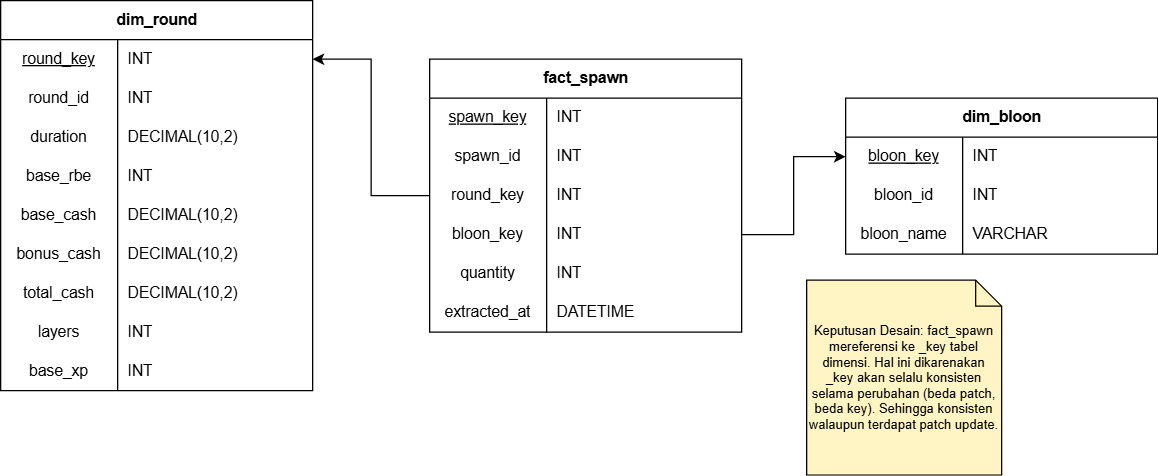

The diagram above was exported from draw.io. Its source (the exported page's mxGraphModel, read from the mxfile embedded in the PNG):
<mxGraphModel dx="1779" dy="600" grid="1" gridSize="10" guides="1" tooltips="1" connect="1" arrows="1" fold="1" page="1" pageScale="1" pageWidth="850" pageHeight="1100" math="0" shadow="0">
  <root>
    <mxCell id="6OGH1YhSE3386mBXoDCE-0" />
    <mxCell id="6OGH1YhSE3386mBXoDCE-1" parent="6OGH1YhSE3386mBXoDCE-0" />
    <mxCell id="6OGH1YhSE3386mBXoDCE-2" parent="6OGH1YhSE3386mBXoDCE-1" style="shape=table;startSize=30;container=1;collapsible=1;childLayout=tableLayout;fixedRows=1;rowLines=0;fontStyle=1;align=center;resizeLast=1;html=1;" value="fact_spawn" vertex="1">
      <mxGeometry height="210" width="240" x="250" y="320" as="geometry" />
    </mxCell>
    <mxCell id="6OGH1YhSE3386mBXoDCE-3" parent="6OGH1YhSE3386mBXoDCE-2" style="shape=tableRow;horizontal=0;startSize=0;swimlaneHead=0;swimlaneBody=0;fillColor=none;collapsible=0;dropTarget=0;points=[[0,0.5],[1,0.5]];portConstraint=eastwest;top=0;left=0;right=0;bottom=0;" value="" vertex="1">
      <mxGeometry height="30" width="240" y="30" as="geometry" />
    </mxCell>
    <mxCell id="6OGH1YhSE3386mBXoDCE-4" parent="6OGH1YhSE3386mBXoDCE-3" style="shape=partialRectangle;connectable=0;fillColor=none;top=0;left=0;bottom=0;right=0;editable=1;overflow=hidden;whiteSpace=wrap;html=1;" value="&lt;u&gt;spawn_key&lt;/u&gt;" vertex="1">
      <mxGeometry height="30" width="90" as="geometry">
        <mxRectangle height="30" width="90" as="alternateBounds" />
      </mxGeometry>
    </mxCell>
    <mxCell id="6OGH1YhSE3386mBXoDCE-5" parent="6OGH1YhSE3386mBXoDCE-3" style="shape=partialRectangle;connectable=0;fillColor=none;top=0;left=0;bottom=0;right=0;align=left;spacingLeft=6;overflow=hidden;whiteSpace=wrap;html=1;" value="INT" vertex="1">
      <mxGeometry height="30" width="150" x="90" as="geometry">
        <mxRectangle height="30" width="150" as="alternateBounds" />
      </mxGeometry>
    </mxCell>
    <mxCell id="6OGH1YhSE3386mBXoDCE-6" parent="6OGH1YhSE3386mBXoDCE-2" style="shape=tableRow;horizontal=0;startSize=0;swimlaneHead=0;swimlaneBody=0;fillColor=none;collapsible=0;dropTarget=0;points=[[0,0.5],[1,0.5]];portConstraint=eastwest;top=0;left=0;right=0;bottom=0;" value="" vertex="1">
      <mxGeometry height="30" width="240" y="60" as="geometry" />
    </mxCell>
    <mxCell id="6OGH1YhSE3386mBXoDCE-7" parent="6OGH1YhSE3386mBXoDCE-6" style="shape=partialRectangle;connectable=0;fillColor=none;top=0;left=0;bottom=0;right=0;editable=1;overflow=hidden;whiteSpace=wrap;html=1;" value="spawn_id" vertex="1">
      <mxGeometry height="30" width="90" as="geometry">
        <mxRectangle height="30" width="90" as="alternateBounds" />
      </mxGeometry>
    </mxCell>
    <mxCell id="6OGH1YhSE3386mBXoDCE-8" parent="6OGH1YhSE3386mBXoDCE-6" style="shape=partialRectangle;connectable=0;fillColor=none;top=0;left=0;bottom=0;right=0;align=left;spacingLeft=6;overflow=hidden;whiteSpace=wrap;html=1;" value="INT" vertex="1">
      <mxGeometry height="30" width="150" x="90" as="geometry">
        <mxRectangle height="30" width="150" as="alternateBounds" />
      </mxGeometry>
    </mxCell>
    <mxCell id="6OGH1YhSE3386mBXoDCE-9" parent="6OGH1YhSE3386mBXoDCE-2" style="shape=tableRow;horizontal=0;startSize=0;swimlaneHead=0;swimlaneBody=0;fillColor=none;collapsible=0;dropTarget=0;points=[[0,0.5],[1,0.5]];portConstraint=eastwest;top=0;left=0;right=0;bottom=0;" value="" vertex="1">
      <mxGeometry height="30" width="240" y="90" as="geometry" />
    </mxCell>
    <mxCell id="6OGH1YhSE3386mBXoDCE-10" parent="6OGH1YhSE3386mBXoDCE-9" style="shape=partialRectangle;connectable=0;fillColor=none;top=0;left=0;bottom=0;right=0;editable=1;overflow=hidden;whiteSpace=wrap;html=1;" value="round_key" vertex="1">
      <mxGeometry height="30" width="90" as="geometry">
        <mxRectangle height="30" width="90" as="alternateBounds" />
      </mxGeometry>
    </mxCell>
    <mxCell id="6OGH1YhSE3386mBXoDCE-11" parent="6OGH1YhSE3386mBXoDCE-9" style="shape=partialRectangle;connectable=0;fillColor=none;top=0;left=0;bottom=0;right=0;align=left;spacingLeft=6;overflow=hidden;whiteSpace=wrap;html=1;" value="INT" vertex="1">
      <mxGeometry height="30" width="150" x="90" as="geometry">
        <mxRectangle height="30" width="150" as="alternateBounds" />
      </mxGeometry>
    </mxCell>
    <mxCell id="6OGH1YhSE3386mBXoDCE-12" parent="6OGH1YhSE3386mBXoDCE-2" style="shape=tableRow;horizontal=0;startSize=0;swimlaneHead=0;swimlaneBody=0;fillColor=none;collapsible=0;dropTarget=0;points=[[0,0.5],[1,0.5]];portConstraint=eastwest;top=0;left=0;right=0;bottom=0;" value="" vertex="1">
      <mxGeometry height="30" width="240" y="120" as="geometry" />
    </mxCell>
    <mxCell id="6OGH1YhSE3386mBXoDCE-13" parent="6OGH1YhSE3386mBXoDCE-12" style="shape=partialRectangle;connectable=0;fillColor=none;top=0;left=0;bottom=0;right=0;editable=1;overflow=hidden;whiteSpace=wrap;html=1;" value="bloon_key" vertex="1">
      <mxGeometry height="30" width="90" as="geometry">
        <mxRectangle height="30" width="90" as="alternateBounds" />
      </mxGeometry>
    </mxCell>
    <mxCell id="6OGH1YhSE3386mBXoDCE-14" parent="6OGH1YhSE3386mBXoDCE-12" style="shape=partialRectangle;connectable=0;fillColor=none;top=0;left=0;bottom=0;right=0;align=left;spacingLeft=6;overflow=hidden;whiteSpace=wrap;html=1;" value="INT" vertex="1">
      <mxGeometry height="30" width="150" x="90" as="geometry">
        <mxRectangle height="30" width="150" as="alternateBounds" />
      </mxGeometry>
    </mxCell>
    <mxCell id="Ne0ZpRCGzsqDqkiUaCow-23" parent="6OGH1YhSE3386mBXoDCE-2" style="shape=tableRow;horizontal=0;startSize=0;swimlaneHead=0;swimlaneBody=0;fillColor=none;collapsible=0;dropTarget=0;points=[[0,0.5],[1,0.5]];portConstraint=eastwest;top=0;left=0;right=0;bottom=0;" value="" vertex="1">
      <mxGeometry height="30" width="240" y="150" as="geometry" />
    </mxCell>
    <mxCell id="Ne0ZpRCGzsqDqkiUaCow-24" parent="Ne0ZpRCGzsqDqkiUaCow-23" style="shape=partialRectangle;connectable=0;fillColor=none;top=0;left=0;bottom=0;right=0;editable=1;overflow=hidden;whiteSpace=wrap;html=1;" value="quantity" vertex="1">
      <mxGeometry height="30" width="90" as="geometry">
        <mxRectangle height="30" width="90" as="alternateBounds" />
      </mxGeometry>
    </mxCell>
    <mxCell id="Ne0ZpRCGzsqDqkiUaCow-25" parent="Ne0ZpRCGzsqDqkiUaCow-23" style="shape=partialRectangle;connectable=0;fillColor=none;top=0;left=0;bottom=0;right=0;align=left;spacingLeft=6;overflow=hidden;whiteSpace=wrap;html=1;" value="INT" vertex="1">
      <mxGeometry height="30" width="150" x="90" as="geometry">
        <mxRectangle height="30" width="150" as="alternateBounds" />
      </mxGeometry>
    </mxCell>
    <mxCell id="MPeFF0XBrvrfk4nJqL0--0" parent="6OGH1YhSE3386mBXoDCE-2" style="shape=tableRow;horizontal=0;startSize=0;swimlaneHead=0;swimlaneBody=0;fillColor=none;collapsible=0;dropTarget=0;points=[[0,0.5],[1,0.5]];portConstraint=eastwest;top=0;left=0;right=0;bottom=0;" value="" vertex="1">
      <mxGeometry height="30" width="240" y="180" as="geometry" />
    </mxCell>
    <mxCell id="MPeFF0XBrvrfk4nJqL0--1" parent="MPeFF0XBrvrfk4nJqL0--0" style="shape=partialRectangle;connectable=0;fillColor=none;top=0;left=0;bottom=0;right=0;editable=1;overflow=hidden;whiteSpace=wrap;html=1;" value="extracted_at" vertex="1">
      <mxGeometry height="30" width="90" as="geometry">
        <mxRectangle height="30" width="90" as="alternateBounds" />
      </mxGeometry>
    </mxCell>
    <mxCell id="MPeFF0XBrvrfk4nJqL0--2" parent="MPeFF0XBrvrfk4nJqL0--0" style="shape=partialRectangle;connectable=0;fillColor=none;top=0;left=0;bottom=0;right=0;align=left;spacingLeft=6;overflow=hidden;whiteSpace=wrap;html=1;" value="DATETIME" vertex="1">
      <mxGeometry height="30" width="150" x="90" as="geometry">
        <mxRectangle height="30" width="150" as="alternateBounds" />
      </mxGeometry>
    </mxCell>
    <mxCell id="6OGH1YhSE3386mBXoDCE-15" parent="6OGH1YhSE3386mBXoDCE-1" style="shape=table;startSize=30;container=1;collapsible=1;childLayout=tableLayout;fixedRows=1;rowLines=0;fontStyle=1;align=center;resizeLast=1;html=1;" value="dim_bloon" vertex="1">
      <mxGeometry height="120" width="240" x="570" y="350" as="geometry" />
    </mxCell>
    <mxCell id="6OGH1YhSE3386mBXoDCE-16" parent="6OGH1YhSE3386mBXoDCE-15" style="shape=tableRow;horizontal=0;startSize=0;swimlaneHead=0;swimlaneBody=0;fillColor=none;collapsible=0;dropTarget=0;points=[[0,0.5],[1,0.5]];portConstraint=eastwest;top=0;left=0;right=0;bottom=0;" value="" vertex="1">
      <mxGeometry height="30" width="240" y="30" as="geometry" />
    </mxCell>
    <mxCell id="6OGH1YhSE3386mBXoDCE-17" parent="6OGH1YhSE3386mBXoDCE-16" style="shape=partialRectangle;connectable=0;fillColor=none;top=0;left=0;bottom=0;right=0;editable=1;overflow=hidden;whiteSpace=wrap;html=1;" value="&lt;u&gt;bloon_key&lt;/u&gt;" vertex="1">
      <mxGeometry height="30" width="90" as="geometry">
        <mxRectangle height="30" width="90" as="alternateBounds" />
      </mxGeometry>
    </mxCell>
    <mxCell id="6OGH1YhSE3386mBXoDCE-18" parent="6OGH1YhSE3386mBXoDCE-16" style="shape=partialRectangle;connectable=0;fillColor=none;top=0;left=0;bottom=0;right=0;align=left;spacingLeft=6;overflow=hidden;whiteSpace=wrap;html=1;" value="INT" vertex="1">
      <mxGeometry height="30" width="150" x="90" as="geometry">
        <mxRectangle height="30" width="150" as="alternateBounds" />
      </mxGeometry>
    </mxCell>
    <mxCell id="6OGH1YhSE3386mBXoDCE-19" parent="6OGH1YhSE3386mBXoDCE-15" style="shape=tableRow;horizontal=0;startSize=0;swimlaneHead=0;swimlaneBody=0;fillColor=none;collapsible=0;dropTarget=0;points=[[0,0.5],[1,0.5]];portConstraint=eastwest;top=0;left=0;right=0;bottom=0;" value="" vertex="1">
      <mxGeometry height="30" width="240" y="60" as="geometry" />
    </mxCell>
    <mxCell id="6OGH1YhSE3386mBXoDCE-20" parent="6OGH1YhSE3386mBXoDCE-19" style="shape=partialRectangle;connectable=0;fillColor=none;top=0;left=0;bottom=0;right=0;editable=1;overflow=hidden;whiteSpace=wrap;html=1;" value="bloon_id" vertex="1">
      <mxGeometry height="30" width="90" as="geometry">
        <mxRectangle height="30" width="90" as="alternateBounds" />
      </mxGeometry>
    </mxCell>
    <mxCell id="6OGH1YhSE3386mBXoDCE-21" parent="6OGH1YhSE3386mBXoDCE-19" style="shape=partialRectangle;connectable=0;fillColor=none;top=0;left=0;bottom=0;right=0;align=left;spacingLeft=6;overflow=hidden;whiteSpace=wrap;html=1;" value="INT" vertex="1">
      <mxGeometry height="30" width="150" x="90" as="geometry">
        <mxRectangle height="30" width="150" as="alternateBounds" />
      </mxGeometry>
    </mxCell>
    <mxCell id="Ne0ZpRCGzsqDqkiUaCow-0" parent="6OGH1YhSE3386mBXoDCE-15" style="shape=tableRow;horizontal=0;startSize=0;swimlaneHead=0;swimlaneBody=0;fillColor=none;collapsible=0;dropTarget=0;points=[[0,0.5],[1,0.5]];portConstraint=eastwest;top=0;left=0;right=0;bottom=0;" value="" vertex="1">
      <mxGeometry height="30" width="240" y="90" as="geometry" />
    </mxCell>
    <mxCell id="Ne0ZpRCGzsqDqkiUaCow-1" parent="Ne0ZpRCGzsqDqkiUaCow-0" style="shape=partialRectangle;connectable=0;fillColor=none;top=0;left=0;bottom=0;right=0;editable=1;overflow=hidden;whiteSpace=wrap;html=1;" value="bloon_name" vertex="1">
      <mxGeometry height="30" width="90" as="geometry">
        <mxRectangle height="30" width="90" as="alternateBounds" />
      </mxGeometry>
    </mxCell>
    <mxCell id="Ne0ZpRCGzsqDqkiUaCow-2" parent="Ne0ZpRCGzsqDqkiUaCow-0" style="shape=partialRectangle;connectable=0;fillColor=none;top=0;left=0;bottom=0;right=0;align=left;spacingLeft=6;overflow=hidden;whiteSpace=wrap;html=1;" value="VARCHAR" vertex="1">
      <mxGeometry height="30" width="150" x="90" as="geometry">
        <mxRectangle height="30" width="150" as="alternateBounds" />
      </mxGeometry>
    </mxCell>
    <mxCell id="6OGH1YhSE3386mBXoDCE-22" edge="1" parent="6OGH1YhSE3386mBXoDCE-1" source="6OGH1YhSE3386mBXoDCE-9" style="edgeStyle=orthogonalEdgeStyle;rounded=0;orthogonalLoop=1;jettySize=auto;html=1;" target="6OGH1YhSE3386mBXoDCE-26">
      <mxGeometry relative="1" as="geometry" />
    </mxCell>
    <mxCell id="6OGH1YhSE3386mBXoDCE-23" edge="1" parent="6OGH1YhSE3386mBXoDCE-1" source="6OGH1YhSE3386mBXoDCE-12" style="edgeStyle=orthogonalEdgeStyle;rounded=0;orthogonalLoop=1;jettySize=auto;html=1;" target="6OGH1YhSE3386mBXoDCE-16">
      <mxGeometry relative="1" as="geometry" />
    </mxCell>
    <mxCell id="6OGH1YhSE3386mBXoDCE-24" parent="6OGH1YhSE3386mBXoDCE-1" style="shape=note;size=20;whiteSpace=wrap;html=1;fillColor=#FFF4C3;fontSize=10;" value="Keputusan Desain: fact_spawn mereferensi ke _key tabel dimensi. Hal ini dikarenakan _key akan selalu konsisten selama perubahan (beda patch, beda key). Sehingga konsisten walaupun terdapat patch update." vertex="1">
      <mxGeometry height="150" width="150" x="540" y="490" as="geometry" />
    </mxCell>
    <mxCell id="6OGH1YhSE3386mBXoDCE-25" parent="6OGH1YhSE3386mBXoDCE-1" style="shape=table;startSize=30;container=1;collapsible=1;childLayout=tableLayout;fixedRows=1;rowLines=0;fontStyle=1;align=center;resizeLast=1;html=1;fontFamily=Helvetica;" value="dim_round" vertex="1">
      <mxGeometry height="300" width="240" x="-80" y="275" as="geometry" />
    </mxCell>
    <mxCell id="6OGH1YhSE3386mBXoDCE-26" parent="6OGH1YhSE3386mBXoDCE-25" style="shape=tableRow;horizontal=0;startSize=0;swimlaneHead=0;swimlaneBody=0;fillColor=none;collapsible=0;dropTarget=0;points=[[0,0.5],[1,0.5]];portConstraint=eastwest;top=0;left=0;right=0;bottom=0;" value="" vertex="1">
      <mxGeometry height="30" width="240" y="30" as="geometry" />
    </mxCell>
    <mxCell id="6OGH1YhSE3386mBXoDCE-27" parent="6OGH1YhSE3386mBXoDCE-26" style="shape=partialRectangle;connectable=0;fillColor=none;top=0;left=0;bottom=0;right=0;editable=1;overflow=hidden;whiteSpace=wrap;html=1;" value="&lt;u&gt;round_key&lt;/u&gt;" vertex="1">
      <mxGeometry height="30" width="90" as="geometry">
        <mxRectangle height="30" width="90" as="alternateBounds" />
      </mxGeometry>
    </mxCell>
    <mxCell id="6OGH1YhSE3386mBXoDCE-28" parent="6OGH1YhSE3386mBXoDCE-26" style="shape=partialRectangle;connectable=0;fillColor=none;top=0;left=0;bottom=0;right=0;align=left;spacingLeft=6;overflow=hidden;whiteSpace=wrap;html=1;" value="INT" vertex="1">
      <mxGeometry height="30" width="150" x="90" as="geometry">
        <mxRectangle height="30" width="150" as="alternateBounds" />
      </mxGeometry>
    </mxCell>
    <mxCell id="6OGH1YhSE3386mBXoDCE-29" parent="6OGH1YhSE3386mBXoDCE-25" style="shape=tableRow;horizontal=0;startSize=0;swimlaneHead=0;swimlaneBody=0;fillColor=none;collapsible=0;dropTarget=0;points=[[0,0.5],[1,0.5]];portConstraint=eastwest;top=0;left=0;right=0;bottom=0;" value="" vertex="1">
      <mxGeometry height="30" width="240" y="60" as="geometry" />
    </mxCell>
    <mxCell id="6OGH1YhSE3386mBXoDCE-30" parent="6OGH1YhSE3386mBXoDCE-29" style="shape=partialRectangle;connectable=0;fillColor=none;top=0;left=0;bottom=0;right=0;editable=1;overflow=hidden;whiteSpace=wrap;html=1;" value="round_id" vertex="1">
      <mxGeometry height="30" width="90" as="geometry">
        <mxRectangle height="30" width="90" as="alternateBounds" />
      </mxGeometry>
    </mxCell>
    <mxCell id="6OGH1YhSE3386mBXoDCE-31" parent="6OGH1YhSE3386mBXoDCE-29" style="shape=partialRectangle;connectable=0;fillColor=none;top=0;left=0;bottom=0;right=0;align=left;spacingLeft=6;overflow=hidden;whiteSpace=wrap;html=1;" value="INT" vertex="1">
      <mxGeometry height="30" width="150" x="90" as="geometry">
        <mxRectangle height="30" width="150" as="alternateBounds" />
      </mxGeometry>
    </mxCell>
    <mxCell id="6OGH1YhSE3386mBXoDCE-32" parent="6OGH1YhSE3386mBXoDCE-25" style="shape=tableRow;horizontal=0;startSize=0;swimlaneHead=0;swimlaneBody=0;fillColor=none;collapsible=0;dropTarget=0;points=[[0,0.5],[1,0.5]];portConstraint=eastwest;top=0;left=0;right=0;bottom=0;" value="" vertex="1">
      <mxGeometry height="30" width="240" y="90" as="geometry" />
    </mxCell>
    <mxCell id="6OGH1YhSE3386mBXoDCE-33" parent="6OGH1YhSE3386mBXoDCE-32" style="shape=partialRectangle;connectable=0;fillColor=none;top=0;left=0;bottom=0;right=0;editable=1;overflow=hidden;whiteSpace=wrap;html=1;" value="duration" vertex="1">
      <mxGeometry height="30" width="90" as="geometry">
        <mxRectangle height="30" width="90" as="alternateBounds" />
      </mxGeometry>
    </mxCell>
    <mxCell id="6OGH1YhSE3386mBXoDCE-34" parent="6OGH1YhSE3386mBXoDCE-32" style="shape=partialRectangle;connectable=0;fillColor=none;top=0;left=0;bottom=0;right=0;align=left;spacingLeft=6;overflow=hidden;whiteSpace=wrap;html=1;" value="DECIMAL(10,2)" vertex="1">
      <mxGeometry height="30" width="150" x="90" as="geometry">
        <mxRectangle height="30" width="150" as="alternateBounds" />
      </mxGeometry>
    </mxCell>
    <mxCell id="6OGH1YhSE3386mBXoDCE-35" parent="6OGH1YhSE3386mBXoDCE-25" style="shape=tableRow;horizontal=0;startSize=0;swimlaneHead=0;swimlaneBody=0;fillColor=none;collapsible=0;dropTarget=0;points=[[0,0.5],[1,0.5]];portConstraint=eastwest;top=0;left=0;right=0;bottom=0;" value="" vertex="1">
      <mxGeometry height="30" width="240" y="120" as="geometry" />
    </mxCell>
    <mxCell id="6OGH1YhSE3386mBXoDCE-36" parent="6OGH1YhSE3386mBXoDCE-35" style="shape=partialRectangle;connectable=0;fillColor=none;top=0;left=0;bottom=0;right=0;editable=1;overflow=hidden;whiteSpace=wrap;html=1;" value="base_rbe" vertex="1">
      <mxGeometry height="30" width="90" as="geometry">
        <mxRectangle height="30" width="90" as="alternateBounds" />
      </mxGeometry>
    </mxCell>
    <mxCell id="6OGH1YhSE3386mBXoDCE-37" parent="6OGH1YhSE3386mBXoDCE-35" style="shape=partialRectangle;connectable=0;fillColor=none;top=0;left=0;bottom=0;right=0;align=left;spacingLeft=6;overflow=hidden;whiteSpace=wrap;html=1;" value="INT" vertex="1">
      <mxGeometry height="30" width="150" x="90" as="geometry">
        <mxRectangle height="30" width="150" as="alternateBounds" />
      </mxGeometry>
    </mxCell>
    <mxCell id="6OGH1YhSE3386mBXoDCE-38" parent="6OGH1YhSE3386mBXoDCE-25" style="shape=tableRow;horizontal=0;startSize=0;swimlaneHead=0;swimlaneBody=0;fillColor=none;collapsible=0;dropTarget=0;points=[[0,0.5],[1,0.5]];portConstraint=eastwest;top=0;left=0;right=0;bottom=0;" value="" vertex="1">
      <mxGeometry height="30" width="240" y="150" as="geometry" />
    </mxCell>
    <mxCell id="6OGH1YhSE3386mBXoDCE-39" parent="6OGH1YhSE3386mBXoDCE-38" style="shape=partialRectangle;connectable=0;fillColor=none;top=0;left=0;bottom=0;right=0;editable=1;overflow=hidden;whiteSpace=wrap;html=1;" value="base_cash" vertex="1">
      <mxGeometry height="30" width="90" as="geometry">
        <mxRectangle height="30" width="90" as="alternateBounds" />
      </mxGeometry>
    </mxCell>
    <mxCell id="6OGH1YhSE3386mBXoDCE-40" parent="6OGH1YhSE3386mBXoDCE-38" style="shape=partialRectangle;connectable=0;fillColor=none;top=0;left=0;bottom=0;right=0;align=left;spacingLeft=6;overflow=hidden;whiteSpace=wrap;html=1;" value="DECIMAL(10,2)" vertex="1">
      <mxGeometry height="30" width="150" x="90" as="geometry">
        <mxRectangle height="30" width="150" as="alternateBounds" />
      </mxGeometry>
    </mxCell>
    <mxCell id="6OGH1YhSE3386mBXoDCE-41" parent="6OGH1YhSE3386mBXoDCE-25" style="shape=tableRow;horizontal=0;startSize=0;swimlaneHead=0;swimlaneBody=0;fillColor=none;collapsible=0;dropTarget=0;points=[[0,0.5],[1,0.5]];portConstraint=eastwest;top=0;left=0;right=0;bottom=0;" value="" vertex="1">
      <mxGeometry height="30" width="240" y="180" as="geometry" />
    </mxCell>
    <mxCell id="6OGH1YhSE3386mBXoDCE-42" parent="6OGH1YhSE3386mBXoDCE-41" style="shape=partialRectangle;connectable=0;fillColor=none;top=0;left=0;bottom=0;right=0;editable=1;overflow=hidden;whiteSpace=wrap;html=1;" value="bonus_cash" vertex="1">
      <mxGeometry height="30" width="90" as="geometry">
        <mxRectangle height="30" width="90" as="alternateBounds" />
      </mxGeometry>
    </mxCell>
    <mxCell id="6OGH1YhSE3386mBXoDCE-43" parent="6OGH1YhSE3386mBXoDCE-41" style="shape=partialRectangle;connectable=0;fillColor=none;top=0;left=0;bottom=0;right=0;align=left;spacingLeft=6;overflow=hidden;whiteSpace=wrap;html=1;" value="DECIMAL(10,2)" vertex="1">
      <mxGeometry height="30" width="150" x="90" as="geometry">
        <mxRectangle height="30" width="150" as="alternateBounds" />
      </mxGeometry>
    </mxCell>
    <mxCell id="6OGH1YhSE3386mBXoDCE-44" parent="6OGH1YhSE3386mBXoDCE-25" style="shape=tableRow;horizontal=0;startSize=0;swimlaneHead=0;swimlaneBody=0;fillColor=none;collapsible=0;dropTarget=0;points=[[0,0.5],[1,0.5]];portConstraint=eastwest;top=0;left=0;right=0;bottom=0;" value="" vertex="1">
      <mxGeometry height="30" width="240" y="210" as="geometry" />
    </mxCell>
    <mxCell id="6OGH1YhSE3386mBXoDCE-45" parent="6OGH1YhSE3386mBXoDCE-44" style="shape=partialRectangle;connectable=0;fillColor=none;top=0;left=0;bottom=0;right=0;editable=1;overflow=hidden;whiteSpace=wrap;html=1;" value="total_cash" vertex="1">
      <mxGeometry height="30" width="90" as="geometry">
        <mxRectangle height="30" width="90" as="alternateBounds" />
      </mxGeometry>
    </mxCell>
    <mxCell id="6OGH1YhSE3386mBXoDCE-46" parent="6OGH1YhSE3386mBXoDCE-44" style="shape=partialRectangle;connectable=0;fillColor=none;top=0;left=0;bottom=0;right=0;align=left;spacingLeft=6;overflow=hidden;whiteSpace=wrap;html=1;" value="DECIMAL(10,2)" vertex="1">
      <mxGeometry height="30" width="150" x="90" as="geometry">
        <mxRectangle height="30" width="150" as="alternateBounds" />
      </mxGeometry>
    </mxCell>
    <mxCell id="Ne0ZpRCGzsqDqkiUaCow-26" parent="6OGH1YhSE3386mBXoDCE-25" style="shape=tableRow;horizontal=0;startSize=0;swimlaneHead=0;swimlaneBody=0;fillColor=none;collapsible=0;dropTarget=0;points=[[0,0.5],[1,0.5]];portConstraint=eastwest;top=0;left=0;right=0;bottom=0;" value="" vertex="1">
      <mxGeometry height="30" width="240" y="240" as="geometry" />
    </mxCell>
    <mxCell id="Ne0ZpRCGzsqDqkiUaCow-27" parent="Ne0ZpRCGzsqDqkiUaCow-26" style="shape=partialRectangle;connectable=0;fillColor=none;top=0;left=0;bottom=0;right=0;editable=1;overflow=hidden;whiteSpace=wrap;html=1;" value="layers" vertex="1">
      <mxGeometry height="30" width="90" as="geometry">
        <mxRectangle height="30" width="90" as="alternateBounds" />
      </mxGeometry>
    </mxCell>
    <mxCell id="Ne0ZpRCGzsqDqkiUaCow-28" parent="Ne0ZpRCGzsqDqkiUaCow-26" style="shape=partialRectangle;connectable=0;fillColor=none;top=0;left=0;bottom=0;right=0;align=left;spacingLeft=6;overflow=hidden;whiteSpace=wrap;html=1;" value="INT" vertex="1">
      <mxGeometry height="30" width="150" x="90" as="geometry">
        <mxRectangle height="30" width="150" as="alternateBounds" />
      </mxGeometry>
    </mxCell>
    <mxCell id="gRgncC1bpyjaDf02sbDU-0" parent="6OGH1YhSE3386mBXoDCE-25" style="shape=tableRow;horizontal=0;startSize=0;swimlaneHead=0;swimlaneBody=0;fillColor=none;collapsible=0;dropTarget=0;points=[[0,0.5],[1,0.5]];portConstraint=eastwest;top=0;left=0;right=0;bottom=0;" value="" vertex="1">
      <mxGeometry height="30" width="240" y="270" as="geometry" />
    </mxCell>
    <mxCell id="gRgncC1bpyjaDf02sbDU-1" parent="gRgncC1bpyjaDf02sbDU-0" style="shape=partialRectangle;connectable=0;fillColor=none;top=0;left=0;bottom=0;right=0;editable=1;overflow=hidden;whiteSpace=wrap;html=1;" value="base_xp" vertex="1">
      <mxGeometry height="30" width="90" as="geometry">
        <mxRectangle height="30" width="90" as="alternateBounds" />
      </mxGeometry>
    </mxCell>
    <mxCell id="gRgncC1bpyjaDf02sbDU-2" parent="gRgncC1bpyjaDf02sbDU-0" style="shape=partialRectangle;connectable=0;fillColor=none;top=0;left=0;bottom=0;right=0;align=left;spacingLeft=6;overflow=hidden;whiteSpace=wrap;html=1;" value="INT" vertex="1">
      <mxGeometry height="30" width="150" x="90" as="geometry">
        <mxRectangle height="30" width="150" as="alternateBounds" />
      </mxGeometry>
    </mxCell>
  </root>
</mxGraphModel>